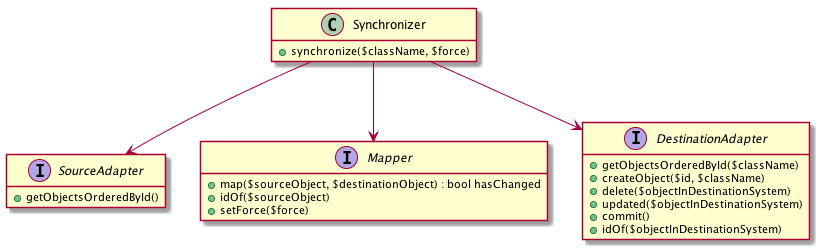

The diagram above was rendered by PlantUML. Its source (embedded in the PNG):
@startuml

hide empty methods
hide empty fields

class Synchronizer {
    +synchronize($className, $force)
}

interface SourceAdapter {
    +getObjectsOrderedById()
}

interface Mapper {
    +map($sourceObject, $destinationObject) : bool hasChanged
    +idOf($sourceObject)
    +setForce($force)
}

interface DestinationAdapter {
    +getObjectsOrderedById($className)
    +createObject($id, $className)
    +delete($objectInDestinationSystem)
    +updated($objectInDestinationSystem)
    +commit()
    +idOf($objectInDestinationSystem)
}

Synchronizer --> SourceAdapter
Synchronizer --> Mapper
Synchronizer --> DestinationAdapter

@enduml